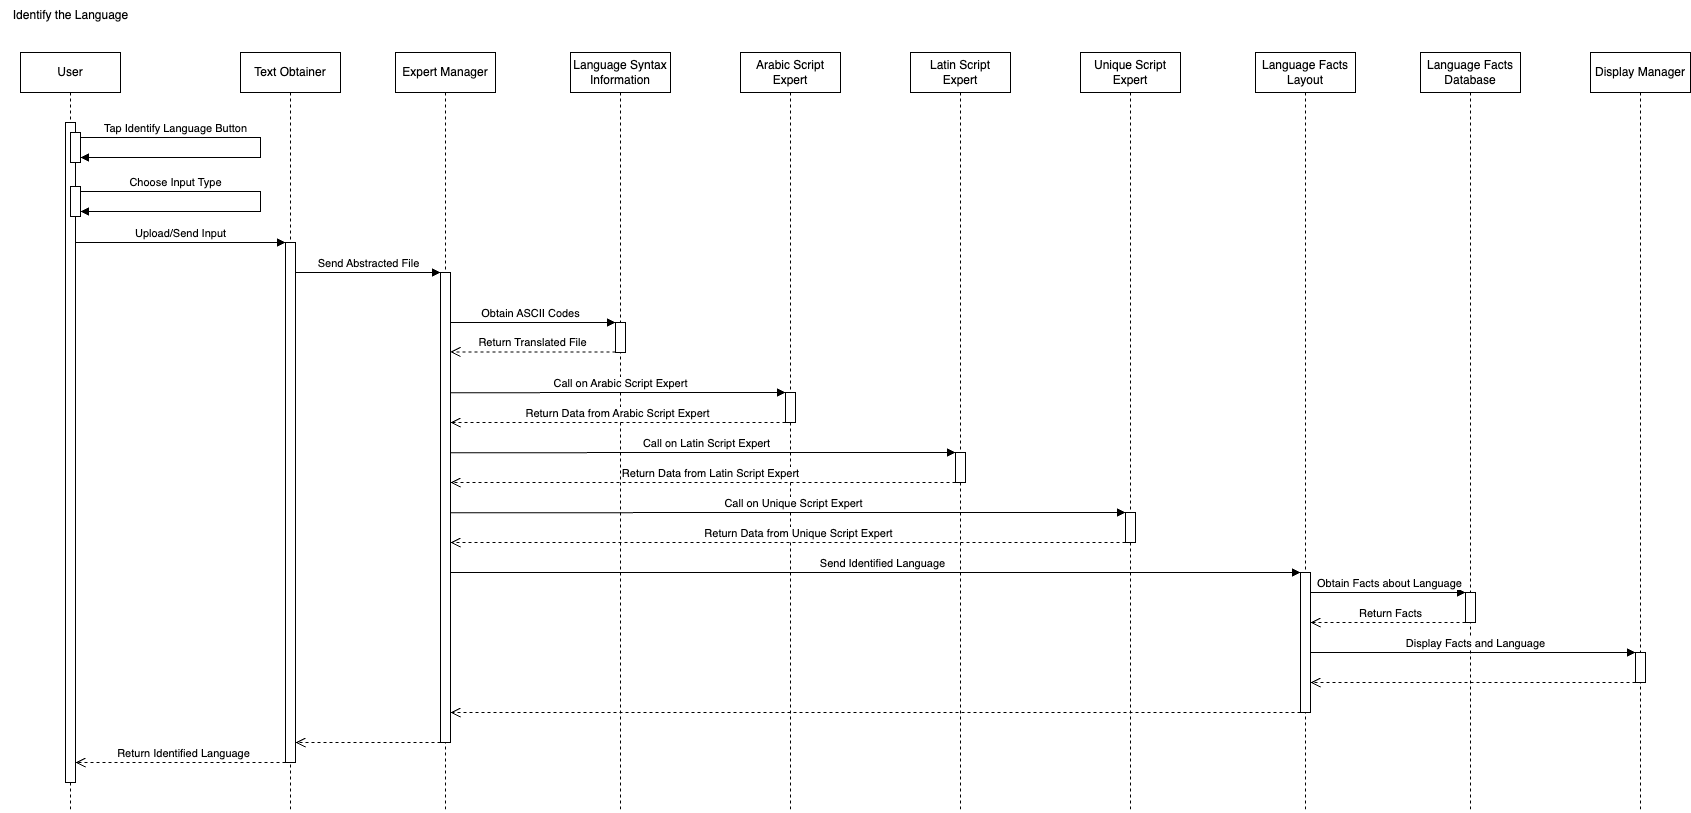

The diagram above was exported from draw.io. Its source (the exported page's mxGraphModel, read from the mxfile embedded in the PNG):
<mxGraphModel dx="1224" dy="573" grid="1" gridSize="10" guides="1" tooltips="1" connect="1" arrows="1" fold="1" page="1" pageScale="1" pageWidth="850" pageHeight="1100" math="0" shadow="0">
  <root>
    <mxCell id="0" />
    <mxCell id="1" parent="0" />
    <mxCell id="aM9ryv3xv72pqoxQDRHE-1" value="User" style="shape=umlLifeline;perimeter=lifelinePerimeter;whiteSpace=wrap;html=1;container=0;dropTarget=0;collapsible=0;recursiveResize=0;outlineConnect=0;portConstraint=eastwest;newEdgeStyle={&quot;edgeStyle&quot;:&quot;elbowEdgeStyle&quot;,&quot;elbow&quot;:&quot;vertical&quot;,&quot;curved&quot;:0,&quot;rounded&quot;:0};" parent="1" vertex="1">
      <mxGeometry x="40" y="80" width="100" height="760" as="geometry" />
    </mxCell>
    <mxCell id="aM9ryv3xv72pqoxQDRHE-2" value="" style="html=1;points=[];perimeter=orthogonalPerimeter;outlineConnect=0;targetShapes=umlLifeline;portConstraint=eastwest;newEdgeStyle={&quot;edgeStyle&quot;:&quot;elbowEdgeStyle&quot;,&quot;elbow&quot;:&quot;vertical&quot;,&quot;curved&quot;:0,&quot;rounded&quot;:0};" parent="aM9ryv3xv72pqoxQDRHE-1" vertex="1">
      <mxGeometry x="45" y="70" width="10" height="660" as="geometry" />
    </mxCell>
    <mxCell id="aM9ryv3xv72pqoxQDRHE-4" value="" style="html=1;points=[];perimeter=orthogonalPerimeter;outlineConnect=0;targetShapes=umlLifeline;portConstraint=eastwest;newEdgeStyle={&quot;edgeStyle&quot;:&quot;elbowEdgeStyle&quot;,&quot;elbow&quot;:&quot;vertical&quot;,&quot;curved&quot;:0,&quot;rounded&quot;:0};" parent="aM9ryv3xv72pqoxQDRHE-1" vertex="1">
      <mxGeometry x="50" y="80" width="10" height="30" as="geometry" />
    </mxCell>
    <mxCell id="aM9ryv3xv72pqoxQDRHE-7" value="Tap Identify Language Button" style="html=1;verticalAlign=bottom;endArrow=block;edgeStyle=elbowEdgeStyle;elbow=vertical;curved=0;rounded=0;" parent="aM9ryv3xv72pqoxQDRHE-1" source="aM9ryv3xv72pqoxQDRHE-4" target="aM9ryv3xv72pqoxQDRHE-4" edge="1">
      <mxGeometry x="-0.5" relative="1" as="geometry">
        <mxPoint x="54.62034482758605" y="90" as="sourcePoint" />
        <Array as="points">
          <mxPoint x="240" y="95" />
        </Array>
        <mxPoint x="220" y="130" as="targetPoint" />
        <mxPoint as="offset" />
      </mxGeometry>
    </mxCell>
    <mxCell id="pDieut4efaW7NiMSNDcZ-18" value="&lt;span style=&quot;color: rgba(0, 0, 0, 0); font-family: monospace; font-size: 0px; text-align: start;&quot;&gt;%3CmxGraphModel%3E%3Croot%3E%3CmxCell%20id%3D%220%22%2F%3E%3CmxCell%20id%3D%221%22%20parent%3D%220%22%2F%3E%3CmxCell%20id%3D%222%22%20value%3D%22Taps%20the%20button%20%26quot%3BIdentify%20Language%26quot%3B%22%20style%3D%22html%3D1%3BverticalAlign%3Dbottom%3BendArrow%3Dblock%3BedgeStyle%3DelbowEdgeStyle%3Belbow%3Dvertical%3Bcurved%3D0%3Brounded%3D0%3B%22%20edge%3D%221%22%20parent%3D%221%22%3E%3CmxGeometry%20x%3D%22-0.5%22%20relative%3D%221%22%20as%3D%22geometry%22%3E%3CmxPoint%20x%3D%22100%22%20y%3D%22165%22%20as%3D%22sourcePoint%22%2F%3E%3CArray%20as%3D%22points%22%3E%3CmxPoint%20x%3D%22270%22%20y%3D%22170%22%2F%3E%3C%2FArray%3E%3CmxPoint%20x%3D%22100%22%20y%3D%22185%22%20as%3D%22targetPoint%22%2F%3E%3CmxPoint%20as%3D%22offset%22%2F%3E%3C%2FmxGeometry%3E%3C%2FmxCell%3E%3C%2Froot%3E%3C%2FmxGraphModel%3E&lt;/span&gt;" style="html=1;points=[];perimeter=orthogonalPerimeter;outlineConnect=0;targetShapes=umlLifeline;portConstraint=eastwest;newEdgeStyle={&quot;edgeStyle&quot;:&quot;elbowEdgeStyle&quot;,&quot;elbow&quot;:&quot;vertical&quot;,&quot;curved&quot;:0,&quot;rounded&quot;:0};" parent="aM9ryv3xv72pqoxQDRHE-1" vertex="1">
      <mxGeometry x="50" y="134" width="10" height="30" as="geometry" />
    </mxCell>
    <mxCell id="pDieut4efaW7NiMSNDcZ-23" value="Choose Input Type" style="html=1;verticalAlign=bottom;endArrow=block;edgeStyle=elbowEdgeStyle;elbow=vertical;curved=0;rounded=0;" parent="aM9ryv3xv72pqoxQDRHE-1" source="pDieut4efaW7NiMSNDcZ-18" target="pDieut4efaW7NiMSNDcZ-18" edge="1">
      <mxGeometry x="-0.5" relative="1" as="geometry">
        <mxPoint x="60" y="144" as="sourcePoint" />
        <Array as="points">
          <mxPoint x="240" y="149" />
        </Array>
        <mxPoint x="60" y="174" as="targetPoint" />
        <mxPoint as="offset" />
      </mxGeometry>
    </mxCell>
    <mxCell id="aM9ryv3xv72pqoxQDRHE-5" value="Text Obtainer" style="shape=umlLifeline;perimeter=lifelinePerimeter;whiteSpace=wrap;html=1;container=0;dropTarget=0;collapsible=0;recursiveResize=0;outlineConnect=0;portConstraint=eastwest;newEdgeStyle={&quot;edgeStyle&quot;:&quot;elbowEdgeStyle&quot;,&quot;elbow&quot;:&quot;vertical&quot;,&quot;curved&quot;:0,&quot;rounded&quot;:0};" parent="1" vertex="1">
      <mxGeometry x="260" y="80" width="100" height="760" as="geometry" />
    </mxCell>
    <mxCell id="aM9ryv3xv72pqoxQDRHE-6" value="" style="html=1;points=[];perimeter=orthogonalPerimeter;outlineConnect=0;targetShapes=umlLifeline;portConstraint=eastwest;newEdgeStyle={&quot;edgeStyle&quot;:&quot;elbowEdgeStyle&quot;,&quot;elbow&quot;:&quot;vertical&quot;,&quot;curved&quot;:0,&quot;rounded&quot;:0};" parent="aM9ryv3xv72pqoxQDRHE-5" vertex="1">
      <mxGeometry x="45" y="190" width="10" height="520" as="geometry" />
    </mxCell>
    <mxCell id="pDieut4efaW7NiMSNDcZ-1" value="Identify the Language" style="text;html=1;align=center;verticalAlign=middle;resizable=0;points=[];autosize=1;strokeColor=none;fillColor=none;" parent="1" vertex="1">
      <mxGeometry x="20" y="28" width="140" height="30" as="geometry" />
    </mxCell>
    <mxCell id="pDieut4efaW7NiMSNDcZ-2" value="Expert Manager" style="shape=umlLifeline;perimeter=lifelinePerimeter;whiteSpace=wrap;html=1;container=0;dropTarget=0;collapsible=0;recursiveResize=0;outlineConnect=0;portConstraint=eastwest;newEdgeStyle={&quot;edgeStyle&quot;:&quot;elbowEdgeStyle&quot;,&quot;elbow&quot;:&quot;vertical&quot;,&quot;curved&quot;:0,&quot;rounded&quot;:0};" parent="1" vertex="1">
      <mxGeometry x="415" y="80" width="100" height="760" as="geometry" />
    </mxCell>
    <mxCell id="pDieut4efaW7NiMSNDcZ-3" value="" style="html=1;points=[];perimeter=orthogonalPerimeter;outlineConnect=0;targetShapes=umlLifeline;portConstraint=eastwest;newEdgeStyle={&quot;edgeStyle&quot;:&quot;elbowEdgeStyle&quot;,&quot;elbow&quot;:&quot;vertical&quot;,&quot;curved&quot;:0,&quot;rounded&quot;:0};" parent="pDieut4efaW7NiMSNDcZ-2" vertex="1">
      <mxGeometry x="45" y="220" width="10" height="470" as="geometry" />
    </mxCell>
    <mxCell id="pDieut4efaW7NiMSNDcZ-4" value="Language Syntax Information" style="shape=umlLifeline;perimeter=lifelinePerimeter;whiteSpace=wrap;html=1;container=0;dropTarget=0;collapsible=0;recursiveResize=0;outlineConnect=0;portConstraint=eastwest;newEdgeStyle={&quot;edgeStyle&quot;:&quot;elbowEdgeStyle&quot;,&quot;elbow&quot;:&quot;vertical&quot;,&quot;curved&quot;:0,&quot;rounded&quot;:0};" parent="1" vertex="1">
      <mxGeometry x="590" y="80" width="100" height="760" as="geometry" />
    </mxCell>
    <mxCell id="pDieut4efaW7NiMSNDcZ-5" value="" style="html=1;points=[];perimeter=orthogonalPerimeter;outlineConnect=0;targetShapes=umlLifeline;portConstraint=eastwest;newEdgeStyle={&quot;edgeStyle&quot;:&quot;elbowEdgeStyle&quot;,&quot;elbow&quot;:&quot;vertical&quot;,&quot;curved&quot;:0,&quot;rounded&quot;:0};" parent="pDieut4efaW7NiMSNDcZ-4" vertex="1">
      <mxGeometry x="45" y="270" width="10" height="30" as="geometry" />
    </mxCell>
    <mxCell id="pDieut4efaW7NiMSNDcZ-6" value="Arabic Script Expert" style="shape=umlLifeline;perimeter=lifelinePerimeter;whiteSpace=wrap;html=1;container=0;dropTarget=0;collapsible=0;recursiveResize=0;outlineConnect=0;portConstraint=eastwest;newEdgeStyle={&quot;edgeStyle&quot;:&quot;elbowEdgeStyle&quot;,&quot;elbow&quot;:&quot;vertical&quot;,&quot;curved&quot;:0,&quot;rounded&quot;:0};" parent="1" vertex="1">
      <mxGeometry x="760" y="80" width="100" height="760" as="geometry" />
    </mxCell>
    <mxCell id="pDieut4efaW7NiMSNDcZ-7" value="" style="html=1;points=[];perimeter=orthogonalPerimeter;outlineConnect=0;targetShapes=umlLifeline;portConstraint=eastwest;newEdgeStyle={&quot;edgeStyle&quot;:&quot;elbowEdgeStyle&quot;,&quot;elbow&quot;:&quot;vertical&quot;,&quot;curved&quot;:0,&quot;rounded&quot;:0};" parent="pDieut4efaW7NiMSNDcZ-6" vertex="1">
      <mxGeometry x="45" y="340" width="10" height="30" as="geometry" />
    </mxCell>
    <mxCell id="pDieut4efaW7NiMSNDcZ-8" value="Latin Script Expert" style="shape=umlLifeline;perimeter=lifelinePerimeter;whiteSpace=wrap;html=1;container=0;dropTarget=0;collapsible=0;recursiveResize=0;outlineConnect=0;portConstraint=eastwest;newEdgeStyle={&quot;edgeStyle&quot;:&quot;elbowEdgeStyle&quot;,&quot;elbow&quot;:&quot;vertical&quot;,&quot;curved&quot;:0,&quot;rounded&quot;:0};" parent="1" vertex="1">
      <mxGeometry x="930" y="80" width="100" height="760" as="geometry" />
    </mxCell>
    <mxCell id="pDieut4efaW7NiMSNDcZ-9" value="" style="html=1;points=[];perimeter=orthogonalPerimeter;outlineConnect=0;targetShapes=umlLifeline;portConstraint=eastwest;newEdgeStyle={&quot;edgeStyle&quot;:&quot;elbowEdgeStyle&quot;,&quot;elbow&quot;:&quot;vertical&quot;,&quot;curved&quot;:0,&quot;rounded&quot;:0};" parent="pDieut4efaW7NiMSNDcZ-8" vertex="1">
      <mxGeometry x="45" y="400" width="10" height="30" as="geometry" />
    </mxCell>
    <mxCell id="pDieut4efaW7NiMSNDcZ-10" value="Unique Script Expert" style="shape=umlLifeline;perimeter=lifelinePerimeter;whiteSpace=wrap;html=1;container=0;dropTarget=0;collapsible=0;recursiveResize=0;outlineConnect=0;portConstraint=eastwest;newEdgeStyle={&quot;edgeStyle&quot;:&quot;elbowEdgeStyle&quot;,&quot;elbow&quot;:&quot;vertical&quot;,&quot;curved&quot;:0,&quot;rounded&quot;:0};" parent="1" vertex="1">
      <mxGeometry x="1100" y="80" width="100" height="760" as="geometry" />
    </mxCell>
    <mxCell id="pDieut4efaW7NiMSNDcZ-11" value="" style="html=1;points=[];perimeter=orthogonalPerimeter;outlineConnect=0;targetShapes=umlLifeline;portConstraint=eastwest;newEdgeStyle={&quot;edgeStyle&quot;:&quot;elbowEdgeStyle&quot;,&quot;elbow&quot;:&quot;vertical&quot;,&quot;curved&quot;:0,&quot;rounded&quot;:0};" parent="pDieut4efaW7NiMSNDcZ-10" vertex="1">
      <mxGeometry x="45" y="460" width="10" height="30" as="geometry" />
    </mxCell>
    <mxCell id="pDieut4efaW7NiMSNDcZ-25" value="Upload/Send Input" style="html=1;verticalAlign=bottom;endArrow=block;edgeStyle=elbowEdgeStyle;elbow=vertical;curved=0;rounded=0;" parent="1" source="aM9ryv3xv72pqoxQDRHE-2" target="aM9ryv3xv72pqoxQDRHE-6" edge="1">
      <mxGeometry relative="1" as="geometry">
        <mxPoint x="100" y="269" as="sourcePoint" />
        <Array as="points">
          <mxPoint x="280" y="270" />
        </Array>
        <mxPoint x="430" y="270" as="targetPoint" />
        <mxPoint as="offset" />
      </mxGeometry>
    </mxCell>
    <mxCell id="pDieut4efaW7NiMSNDcZ-30" value="Obtain ASCII Codes" style="html=1;verticalAlign=bottom;endArrow=block;edgeStyle=elbowEdgeStyle;elbow=vertical;curved=0;rounded=0;" parent="1" target="pDieut4efaW7NiMSNDcZ-5" edge="1">
      <mxGeometry x="-0.0285" relative="1" as="geometry">
        <mxPoint x="470" y="350" as="sourcePoint" />
        <Array as="points">
          <mxPoint x="550" y="350" />
        </Array>
        <mxPoint x="634" y="350" as="targetPoint" />
        <mxPoint as="offset" />
      </mxGeometry>
    </mxCell>
    <mxCell id="pDieut4efaW7NiMSNDcZ-31" value="Return Translated File" style="html=1;verticalAlign=bottom;endArrow=open;dashed=1;endSize=8;edgeStyle=elbowEdgeStyle;elbow=vertical;curved=0;rounded=0;" parent="1" edge="1">
      <mxGeometry relative="1" as="geometry">
        <mxPoint x="470" y="379.43" as="targetPoint" />
        <Array as="points">
          <mxPoint x="545" y="379.43" />
        </Array>
        <mxPoint x="635" y="379.43" as="sourcePoint" />
        <mxPoint as="offset" />
      </mxGeometry>
    </mxCell>
    <mxCell id="pDieut4efaW7NiMSNDcZ-32" value="Call on Arabic Script Expert" style="html=1;verticalAlign=bottom;endArrow=block;edgeStyle=elbowEdgeStyle;elbow=vertical;curved=0;rounded=0;" parent="1" target="pDieut4efaW7NiMSNDcZ-7" edge="1">
      <mxGeometry x="0.0154" relative="1" as="geometry">
        <mxPoint x="470" y="420.17" as="sourcePoint" />
        <Array as="points">
          <mxPoint x="510" y="420" />
        </Array>
        <mxPoint x="635" y="420.17" as="targetPoint" />
        <mxPoint as="offset" />
      </mxGeometry>
    </mxCell>
    <mxCell id="pDieut4efaW7NiMSNDcZ-33" value="Return Data from Arabic Script Expert" style="html=1;verticalAlign=bottom;endArrow=open;dashed=1;endSize=8;edgeStyle=elbowEdgeStyle;elbow=vertical;curved=0;rounded=0;" parent="1" source="pDieut4efaW7NiMSNDcZ-7" edge="1">
      <mxGeometry relative="1" as="geometry">
        <mxPoint x="470" y="450" as="targetPoint" />
        <Array as="points">
          <mxPoint x="630" y="450" />
        </Array>
        <mxPoint x="722.5" y="470" as="sourcePoint" />
        <mxPoint as="offset" />
      </mxGeometry>
    </mxCell>
    <mxCell id="pDieut4efaW7NiMSNDcZ-34" value="Call on Latin Script Expert" style="html=1;verticalAlign=bottom;endArrow=block;edgeStyle=elbowEdgeStyle;elbow=vertical;curved=0;rounded=0;" parent="1" target="pDieut4efaW7NiMSNDcZ-9" edge="1">
      <mxGeometry x="0.0154" relative="1" as="geometry">
        <mxPoint x="470.5" y="480.17" as="sourcePoint" />
        <Array as="points">
          <mxPoint x="518" y="480" />
        </Array>
        <mxPoint x="972.9999999999998" y="480" as="targetPoint" />
        <mxPoint as="offset" />
      </mxGeometry>
    </mxCell>
    <mxCell id="pDieut4efaW7NiMSNDcZ-35" value="Return Data from Latin Script Expert" style="html=1;verticalAlign=bottom;endArrow=open;dashed=1;endSize=8;edgeStyle=elbowEdgeStyle;elbow=vertical;curved=0;rounded=0;" parent="1" source="pDieut4efaW7NiMSNDcZ-9" target="pDieut4efaW7NiMSNDcZ-3" edge="1">
      <mxGeometry x="-0.0297" relative="1" as="geometry">
        <mxPoint x="472.5" y="510" as="targetPoint" />
        <Array as="points">
          <mxPoint x="632.5" y="510" />
        </Array>
        <mxPoint x="807.5" y="510" as="sourcePoint" />
        <mxPoint as="offset" />
      </mxGeometry>
    </mxCell>
    <mxCell id="pDieut4efaW7NiMSNDcZ-36" value="Call on Unique Script Expert" style="html=1;verticalAlign=bottom;endArrow=block;edgeStyle=elbowEdgeStyle;elbow=vertical;curved=0;rounded=0;" parent="1" target="pDieut4efaW7NiMSNDcZ-11" edge="1">
      <mxGeometry x="0.0154" relative="1" as="geometry">
        <mxPoint x="470" y="540.1700000000001" as="sourcePoint" />
        <Array as="points">
          <mxPoint x="517.5" y="540" />
        </Array>
        <mxPoint x="974.5" y="540" as="targetPoint" />
        <mxPoint as="offset" />
      </mxGeometry>
    </mxCell>
    <mxCell id="pDieut4efaW7NiMSNDcZ-37" value="Return Data from Unique Script Expert" style="html=1;verticalAlign=bottom;endArrow=open;dashed=1;endSize=8;edgeStyle=elbowEdgeStyle;elbow=vertical;curved=0;rounded=0;" parent="1" source="pDieut4efaW7NiMSNDcZ-11" edge="1">
      <mxGeometry x="-0.0297" relative="1" as="geometry">
        <mxPoint x="470" y="570" as="targetPoint" />
        <Array as="points">
          <mxPoint x="632.5" y="570" />
        </Array>
        <mxPoint x="975" y="570" as="sourcePoint" />
        <mxPoint as="offset" />
      </mxGeometry>
    </mxCell>
    <mxCell id="pDieut4efaW7NiMSNDcZ-39" value="Language Facts Layout" style="shape=umlLifeline;perimeter=lifelinePerimeter;whiteSpace=wrap;html=1;container=0;dropTarget=0;collapsible=0;recursiveResize=0;outlineConnect=0;portConstraint=eastwest;newEdgeStyle={&quot;edgeStyle&quot;:&quot;elbowEdgeStyle&quot;,&quot;elbow&quot;:&quot;vertical&quot;,&quot;curved&quot;:0,&quot;rounded&quot;:0};" parent="1" vertex="1">
      <mxGeometry x="1275" y="80" width="100" height="760" as="geometry" />
    </mxCell>
    <mxCell id="pDieut4efaW7NiMSNDcZ-40" value="" style="html=1;points=[];perimeter=orthogonalPerimeter;outlineConnect=0;targetShapes=umlLifeline;portConstraint=eastwest;newEdgeStyle={&quot;edgeStyle&quot;:&quot;elbowEdgeStyle&quot;,&quot;elbow&quot;:&quot;vertical&quot;,&quot;curved&quot;:0,&quot;rounded&quot;:0};" parent="pDieut4efaW7NiMSNDcZ-39" vertex="1">
      <mxGeometry x="45" y="520" width="10" height="140" as="geometry" />
    </mxCell>
    <mxCell id="pDieut4efaW7NiMSNDcZ-41" value="Language Facts Database" style="shape=umlLifeline;perimeter=lifelinePerimeter;whiteSpace=wrap;html=1;container=0;dropTarget=0;collapsible=0;recursiveResize=0;outlineConnect=0;portConstraint=eastwest;newEdgeStyle={&quot;edgeStyle&quot;:&quot;elbowEdgeStyle&quot;,&quot;elbow&quot;:&quot;vertical&quot;,&quot;curved&quot;:0,&quot;rounded&quot;:0};" parent="1" vertex="1">
      <mxGeometry x="1440" y="80" width="100" height="760" as="geometry" />
    </mxCell>
    <mxCell id="pDieut4efaW7NiMSNDcZ-42" value="" style="html=1;points=[];perimeter=orthogonalPerimeter;outlineConnect=0;targetShapes=umlLifeline;portConstraint=eastwest;newEdgeStyle={&quot;edgeStyle&quot;:&quot;elbowEdgeStyle&quot;,&quot;elbow&quot;:&quot;vertical&quot;,&quot;curved&quot;:0,&quot;rounded&quot;:0};" parent="pDieut4efaW7NiMSNDcZ-41" vertex="1">
      <mxGeometry x="45" y="540" width="10" height="30" as="geometry" />
    </mxCell>
    <mxCell id="pDieut4efaW7NiMSNDcZ-43" value="Display Manager" style="shape=umlLifeline;perimeter=lifelinePerimeter;whiteSpace=wrap;html=1;container=0;dropTarget=0;collapsible=0;recursiveResize=0;outlineConnect=0;portConstraint=eastwest;newEdgeStyle={&quot;edgeStyle&quot;:&quot;elbowEdgeStyle&quot;,&quot;elbow&quot;:&quot;vertical&quot;,&quot;curved&quot;:0,&quot;rounded&quot;:0};" parent="1" vertex="1">
      <mxGeometry x="1610" y="80" width="100" height="760" as="geometry" />
    </mxCell>
    <mxCell id="pDieut4efaW7NiMSNDcZ-44" value="" style="html=1;points=[];perimeter=orthogonalPerimeter;outlineConnect=0;targetShapes=umlLifeline;portConstraint=eastwest;newEdgeStyle={&quot;edgeStyle&quot;:&quot;elbowEdgeStyle&quot;,&quot;elbow&quot;:&quot;vertical&quot;,&quot;curved&quot;:0,&quot;rounded&quot;:0};" parent="pDieut4efaW7NiMSNDcZ-43" vertex="1">
      <mxGeometry x="45" y="600" width="10" height="30" as="geometry" />
    </mxCell>
    <mxCell id="pDieut4efaW7NiMSNDcZ-45" value="Send Identified Language" style="html=1;verticalAlign=bottom;endArrow=block;edgeStyle=elbowEdgeStyle;elbow=vertical;curved=0;rounded=0;" parent="1" source="pDieut4efaW7NiMSNDcZ-3" target="pDieut4efaW7NiMSNDcZ-40" edge="1">
      <mxGeometry x="0.0154" relative="1" as="geometry">
        <mxPoint x="480" y="600.1700000000001" as="sourcePoint" />
        <Array as="points">
          <mxPoint x="1280" y="600" />
        </Array>
        <mxPoint x="1155" y="600" as="targetPoint" />
        <mxPoint as="offset" />
      </mxGeometry>
    </mxCell>
    <mxCell id="pDieut4efaW7NiMSNDcZ-46" value="Obtain Facts about Language" style="html=1;verticalAlign=bottom;endArrow=block;edgeStyle=elbowEdgeStyle;elbow=vertical;curved=0;rounded=0;" parent="1" source="pDieut4efaW7NiMSNDcZ-40" target="pDieut4efaW7NiMSNDcZ-42" edge="1">
      <mxGeometry x="0.0154" relative="1" as="geometry">
        <mxPoint x="725" y="620" as="sourcePoint" />
        <Array as="points">
          <mxPoint x="1440" y="620" />
        </Array>
        <mxPoint x="1575" y="620" as="targetPoint" />
        <mxPoint as="offset" />
      </mxGeometry>
    </mxCell>
    <mxCell id="pDieut4efaW7NiMSNDcZ-47" value="Return Facts" style="html=1;verticalAlign=bottom;endArrow=open;dashed=1;endSize=8;edgeStyle=elbowEdgeStyle;elbow=vertical;curved=0;rounded=0;" parent="1" source="pDieut4efaW7NiMSNDcZ-42" target="pDieut4efaW7NiMSNDcZ-40" edge="1">
      <mxGeometry x="-0.0267" relative="1" as="geometry">
        <mxPoint x="812.5" y="730" as="targetPoint" />
        <Array as="points">
          <mxPoint x="1420" y="650" />
        </Array>
        <mxPoint x="1487.5" y="730" as="sourcePoint" />
        <mxPoint as="offset" />
      </mxGeometry>
    </mxCell>
    <mxCell id="pDieut4efaW7NiMSNDcZ-48" value="Display Facts and Language" style="html=1;verticalAlign=bottom;endArrow=block;edgeStyle=elbowEdgeStyle;elbow=vertical;curved=0;rounded=0;" parent="1" source="pDieut4efaW7NiMSNDcZ-40" target="pDieut4efaW7NiMSNDcZ-44" edge="1">
      <mxGeometry x="0.0154" relative="1" as="geometry">
        <mxPoint x="1340" y="680" as="sourcePoint" />
        <Array as="points">
          <mxPoint x="1450" y="680" />
        </Array>
        <mxPoint x="1495" y="680" as="targetPoint" />
        <mxPoint as="offset" />
      </mxGeometry>
    </mxCell>
    <mxCell id="pDieut4efaW7NiMSNDcZ-49" value="" style="html=1;verticalAlign=bottom;endArrow=open;dashed=1;endSize=8;edgeStyle=elbowEdgeStyle;elbow=vertical;curved=0;rounded=0;" parent="1" source="pDieut4efaW7NiMSNDcZ-44" edge="1">
      <mxGeometry x="-0.0267" relative="1" as="geometry">
        <mxPoint x="1330" y="710" as="targetPoint" />
        <Array as="points">
          <mxPoint x="1420" y="710" />
        </Array>
        <mxPoint x="1485" y="710" as="sourcePoint" />
        <mxPoint as="offset" />
      </mxGeometry>
    </mxCell>
    <mxCell id="pDieut4efaW7NiMSNDcZ-50" value="" style="html=1;verticalAlign=bottom;endArrow=open;dashed=1;endSize=8;edgeStyle=elbowEdgeStyle;elbow=vertical;curved=0;rounded=0;" parent="1" edge="1">
      <mxGeometry x="-0.0267" relative="1" as="geometry">
        <mxPoint x="470" y="740" as="targetPoint" />
        <Array as="points">
          <mxPoint x="965" y="740" />
        </Array>
        <mxPoint x="1320" y="740" as="sourcePoint" />
        <mxPoint as="offset" />
      </mxGeometry>
    </mxCell>
    <mxCell id="pDieut4efaW7NiMSNDcZ-53" value="Return Identified Language" style="html=1;verticalAlign=bottom;endArrow=open;dashed=1;endSize=8;edgeStyle=elbowEdgeStyle;elbow=vertical;curved=0;rounded=0;" parent="1" source="aM9ryv3xv72pqoxQDRHE-6" target="aM9ryv3xv72pqoxQDRHE-2" edge="1">
      <mxGeometry x="-0.0297" relative="1" as="geometry">
        <mxPoint x="230" y="790" as="targetPoint" />
        <Array as="points">
          <mxPoint x="190" y="790" />
        </Array>
        <mxPoint x="310" y="770" as="sourcePoint" />
        <mxPoint as="offset" />
      </mxGeometry>
    </mxCell>
    <mxCell id="1z8hQSxNhFqFfq4nmOZX-1" value="Send Abstracted File" style="html=1;verticalAlign=bottom;endArrow=block;edgeStyle=elbowEdgeStyle;elbow=vertical;curved=0;rounded=0;" parent="1" source="aM9ryv3xv72pqoxQDRHE-6" target="pDieut4efaW7NiMSNDcZ-3" edge="1">
      <mxGeometry relative="1" as="geometry">
        <mxPoint x="320" y="300" as="sourcePoint" />
        <Array as="points">
          <mxPoint x="390" y="300" />
        </Array>
        <mxPoint x="530" y="300" as="targetPoint" />
        <mxPoint as="offset" />
      </mxGeometry>
    </mxCell>
    <mxCell id="1z8hQSxNhFqFfq4nmOZX-2" value="" style="html=1;verticalAlign=bottom;endArrow=open;dashed=1;endSize=8;edgeStyle=elbowEdgeStyle;elbow=vertical;curved=0;rounded=0;" parent="1" source="pDieut4efaW7NiMSNDcZ-3" target="aM9ryv3xv72pqoxQDRHE-6" edge="1">
      <mxGeometry x="-0.0267" relative="1" as="geometry">
        <mxPoint x="300" y="800" as="targetPoint" />
        <Array as="points">
          <mxPoint x="410" y="770" />
        </Array>
        <mxPoint x="1150" y="800" as="sourcePoint" />
        <mxPoint as="offset" />
      </mxGeometry>
    </mxCell>
  </root>
</mxGraphModel>